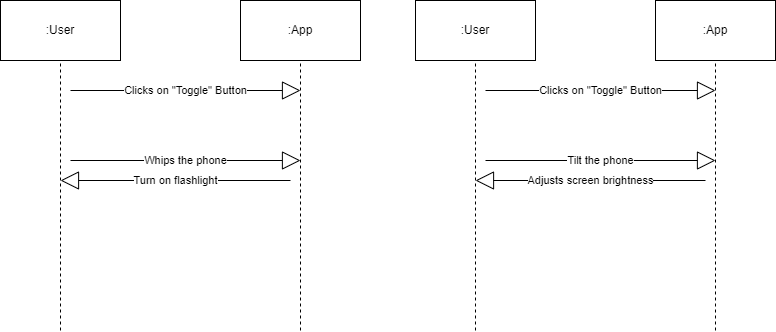

The diagram above was exported from draw.io. Its source (the exported page's mxGraphModel, read from the mxfile embedded in the PNG):
<mxGraphModel dx="1550" dy="809" grid="0" gridSize="10" guides="1" tooltips="1" connect="1" arrows="1" fold="1" page="1" pageScale="1" pageWidth="850" pageHeight="1100" math="0" shadow="0">
  <root>
    <mxCell id="0" />
    <mxCell id="1" parent="0" />
    <mxCell id="xwDtgZZKnekF_6nKyaBk-1" value="" style="rounded=0;whiteSpace=wrap;html=1;" parent="1" vertex="1">
      <mxGeometry x="10" y="60" width="120" height="60" as="geometry" />
    </mxCell>
    <mxCell id="xwDtgZZKnekF_6nKyaBk-2" value=":User" style="text;html=1;strokeColor=none;fillColor=none;align=center;verticalAlign=middle;whiteSpace=wrap;rounded=0;" parent="1" vertex="1">
      <mxGeometry x="40" y="75" width="60" height="30" as="geometry" />
    </mxCell>
    <mxCell id="xwDtgZZKnekF_6nKyaBk-3" value="" style="rounded=0;whiteSpace=wrap;html=1;" parent="1" vertex="1">
      <mxGeometry x="250" y="60" width="120" height="60" as="geometry" />
    </mxCell>
    <mxCell id="xwDtgZZKnekF_6nKyaBk-4" value=":App" style="text;html=1;strokeColor=none;fillColor=none;align=center;verticalAlign=middle;whiteSpace=wrap;rounded=0;" parent="1" vertex="1">
      <mxGeometry x="280" y="75" width="60" height="30" as="geometry" />
    </mxCell>
    <mxCell id="xwDtgZZKnekF_6nKyaBk-5" value="" style="endArrow=none;dashed=1;html=1;rounded=0;entryX=0.5;entryY=1;entryDx=0;entryDy=0;" parent="1" target="xwDtgZZKnekF_6nKyaBk-1" edge="1">
      <mxGeometry width="50" height="50" relative="1" as="geometry">
        <mxPoint x="70" y="390" as="sourcePoint" />
        <mxPoint x="100" y="120" as="targetPoint" />
      </mxGeometry>
    </mxCell>
    <mxCell id="xwDtgZZKnekF_6nKyaBk-6" value="" style="endArrow=none;dashed=1;html=1;rounded=0;entryX=0.5;entryY=1;entryDx=0;entryDy=0;" parent="1" target="xwDtgZZKnekF_6nKyaBk-3" edge="1">
      <mxGeometry width="50" height="50" relative="1" as="geometry">
        <mxPoint x="310" y="390" as="sourcePoint" />
        <mxPoint x="320" y="120" as="targetPoint" />
      </mxGeometry>
    </mxCell>
    <mxCell id="xwDtgZZKnekF_6nKyaBk-8" value="Clicks on &quot;Toggle&quot; Button" style="endArrow=block;endSize=16;endFill=0;html=1;rounded=0;" parent="1" edge="1">
      <mxGeometry width="160" relative="1" as="geometry">
        <mxPoint x="80" y="150" as="sourcePoint" />
        <mxPoint x="310" y="150" as="targetPoint" />
      </mxGeometry>
    </mxCell>
    <mxCell id="xwDtgZZKnekF_6nKyaBk-9" value="Whips the phone" style="endArrow=block;endSize=16;endFill=0;html=1;rounded=0;" parent="1" edge="1">
      <mxGeometry width="160" relative="1" as="geometry">
        <mxPoint x="80" y="220" as="sourcePoint" />
        <mxPoint x="310" y="220" as="targetPoint" />
      </mxGeometry>
    </mxCell>
    <mxCell id="xwDtgZZKnekF_6nKyaBk-10" value="Turn on flashlight" style="endArrow=block;endSize=16;endFill=0;html=1;rounded=0;" parent="1" edge="1">
      <mxGeometry width="160" relative="1" as="geometry">
        <mxPoint x="300" y="240" as="sourcePoint" />
        <mxPoint x="70" y="240" as="targetPoint" />
      </mxGeometry>
    </mxCell>
    <mxCell id="xwDtgZZKnekF_6nKyaBk-18" value="" style="rounded=0;whiteSpace=wrap;html=1;" parent="1" vertex="1">
      <mxGeometry x="425" y="60" width="120" height="60" as="geometry" />
    </mxCell>
    <mxCell id="xwDtgZZKnekF_6nKyaBk-19" value=":User" style="text;html=1;strokeColor=none;fillColor=none;align=center;verticalAlign=middle;whiteSpace=wrap;rounded=0;" parent="1" vertex="1">
      <mxGeometry x="455" y="75" width="60" height="30" as="geometry" />
    </mxCell>
    <mxCell id="xwDtgZZKnekF_6nKyaBk-20" value="" style="rounded=0;whiteSpace=wrap;html=1;" parent="1" vertex="1">
      <mxGeometry x="665" y="60" width="120" height="60" as="geometry" />
    </mxCell>
    <mxCell id="xwDtgZZKnekF_6nKyaBk-21" value=":App" style="text;html=1;strokeColor=none;fillColor=none;align=center;verticalAlign=middle;whiteSpace=wrap;rounded=0;" parent="1" vertex="1">
      <mxGeometry x="695" y="75" width="60" height="30" as="geometry" />
    </mxCell>
    <mxCell id="xwDtgZZKnekF_6nKyaBk-22" value="" style="endArrow=none;dashed=1;html=1;rounded=0;entryX=0.5;entryY=1;entryDx=0;entryDy=0;" parent="1" target="xwDtgZZKnekF_6nKyaBk-18" edge="1">
      <mxGeometry width="50" height="50" relative="1" as="geometry">
        <mxPoint x="485" y="390" as="sourcePoint" />
        <mxPoint x="515" y="120" as="targetPoint" />
      </mxGeometry>
    </mxCell>
    <mxCell id="xwDtgZZKnekF_6nKyaBk-23" value="" style="endArrow=none;dashed=1;html=1;rounded=0;entryX=0.5;entryY=1;entryDx=0;entryDy=0;" parent="1" target="xwDtgZZKnekF_6nKyaBk-20" edge="1">
      <mxGeometry width="50" height="50" relative="1" as="geometry">
        <mxPoint x="725" y="390" as="sourcePoint" />
        <mxPoint x="735" y="120" as="targetPoint" />
      </mxGeometry>
    </mxCell>
    <mxCell id="xwDtgZZKnekF_6nKyaBk-24" value="Clicks on &quot;Toggle&quot; Button" style="endArrow=block;endSize=16;endFill=0;html=1;rounded=0;" parent="1" edge="1">
      <mxGeometry width="160" relative="1" as="geometry">
        <mxPoint x="495" y="150" as="sourcePoint" />
        <mxPoint x="725" y="150" as="targetPoint" />
      </mxGeometry>
    </mxCell>
    <mxCell id="xwDtgZZKnekF_6nKyaBk-25" value="Tilt the phone" style="endArrow=block;endSize=16;endFill=0;html=1;rounded=0;" parent="1" edge="1">
      <mxGeometry width="160" relative="1" as="geometry">
        <mxPoint x="495" y="220" as="sourcePoint" />
        <mxPoint x="725" y="220" as="targetPoint" />
      </mxGeometry>
    </mxCell>
    <mxCell id="xwDtgZZKnekF_6nKyaBk-26" value="Adjusts screen brightness" style="endArrow=block;endSize=16;endFill=0;html=1;rounded=0;" parent="1" edge="1">
      <mxGeometry width="160" relative="1" as="geometry">
        <mxPoint x="715" y="240" as="sourcePoint" />
        <mxPoint x="485" y="240" as="targetPoint" />
      </mxGeometry>
    </mxCell>
  </root>
</mxGraphModel>